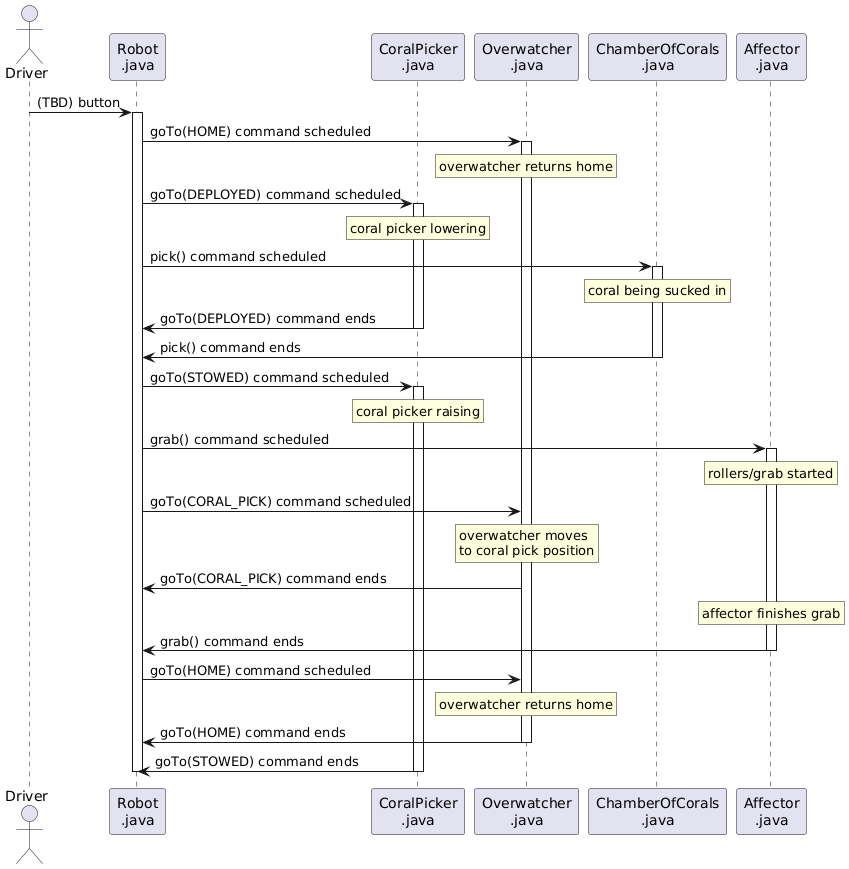

The diagram above was rendered by PlantUML. Its source (embedded in the PNG):
@startuml
actor "Driver" as driver
participant "Robot\n.java" as robot
participant "CoralPicker\n.java" as coral
participant "Overwatcher\n.java" as overwatcher
participant "ChamberOfCorals\n.java" as chamber
participant "Affector\n.java" as affector

driver -> robot: (TBD) button
activate robot

robot -> overwatcher: goTo(HOME) command scheduled
activate overwatcher
rnote over overwatcher: overwatcher returns home


robot -> coral: goTo(DEPLOYED) command scheduled
activate coral
rnote over coral: coral picker lowering

robot -> chamber: pick() command scheduled
activate chamber
rnote over chamber: coral being sucked in

coral -> robot: goTo(DEPLOYED) command ends
deactivate coral
chamber -> robot: pick() command ends
deactivate chamber
deactivate coral
robot -> coral: goTo(STOWED) command scheduled
activate coral
rnote over coral: coral picker raising


robot -> affector: grab() command scheduled
activate affector
rnote over affector: rollers/grab started

robot -> overwatcher: goTo(CORAL_PICK) command scheduled
rnote over overwatcher: overwatcher moves\nto coral pick position



deactivate chamber
overwatcher -> robot: goTo(CORAL_PICK) command ends



rnote over affector: affector finishes grab
affector -> robot: grab() command ends
deactivate affector

robot -> overwatcher: goTo(HOME) command scheduled
rnote over overwatcher: overwatcher returns home
overwatcher -> robot: goTo(HOME) command ends
deactivate overwatcher


coral -> robot: goTo(STOWED) command ends
deactivate robot
deactivate coral
@enduml